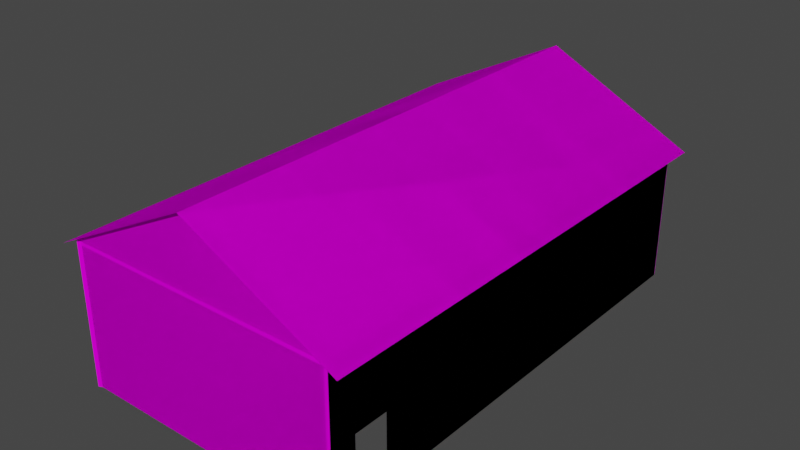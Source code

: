 # Source: Large_Shed_A.blend  (saved by Blender 2.90.8; exported with 4.5.12 LTS)
import bpy
from mathutils import Matrix  # noqa: F401  (used for matrix-valued properties, if any)

bpy.ops.wm.read_factory_settings(use_empty=True)
scene = bpy.context.scene
scene.name = 'Scene'

# ---- collections
col_collection = bpy.data.collections.new('Collection'); scene.collection.children.link(col_collection)

# ---- images (referenced by path relative to the original .blend; pixels are not part of the script)
import os
ASSET_DIR = os.environ.get("B2B_ASSET_DIR", "")  # directory of the original .blend (textures are referenced by path, not embedded)
HERE = os.path.dirname(os.path.abspath(__file__))  # packed textures are extracted next to this script under _unpacked/

def load_image(name, relpath, width, height, colorspace="sRGB"):
    """Load a texture the original file referenced (path relative to the .blend, or extracted next to this script)."""
    p = next((c for c in (os.path.join(HERE, relpath), os.path.join(ASSET_DIR, relpath)) if relpath and os.path.exists(c)), "")
    if p:
        img = bpy.data.images.load(p, check_existing=True)
        img.name = name
    else:  # same state as the original file: an image datablock whose file is absent (Cycles renders it pink)
        img = bpy.data.images.new(name, width, height)
        img.source = "FILE"
        img.filepath = "//" + (relpath or name)
    img.colorspace_settings.name = colorspace
    return img
img_color_a05_003_base_color = load_image('Color_A05.003 Base Color', 'Shed Frame Texture.png', 1024, 1024, 'sRGB')
img_color_a08_003_base_color = load_image('Color_A08.003 Base Color', 'Shed Corrugated Texture.png', 1024, 1024, 'sRGB')

# ---- materials (node trees are filled in below, after node groups)
mat_color_a05_003 = bpy.data.materials.new('Color_A05.003')
mat_color_a05_003.use_transparent_shadow = False
mat_color_a05_003.diffuse_color = (1.0, 0.0, 0.0, 1.0)
mat_color_a08_003 = bpy.data.materials.new('Color_A08.003')
mat_color_a08_003.use_transparent_shadow = False
mat_color_a08_003.diffuse_color = (0.4, 0.0, 0.0, 1.0)

# ---- material node trees
mat_color_a05_003.use_nodes = True; mat_color_a05_003.node_tree.nodes.clear()
_N = mat_color_a05_003.node_tree.nodes; _L = mat_color_a05_003.node_tree.links
n0 = _N.new('ShaderNodeBsdfPrincipled'); n0.name = 'Principled BSDF'; n0.location = (0, 300)
n0.distribution = 'GGX'
n0.subsurface_method = 'BURLEY'
n0.inputs[2].default_value = 1.0
n0.inputs[3].default_value = 1.45
n0.inputs[13].default_value = 0.0
n0.inputs[27].default_value = (0.0, 0.0, 0.0, 1.0)
n0.inputs[28].default_value = 1.0
n1 = _N.new('ShaderNodeOutputMaterial'); n1.name = 'Material Output'; n1.location = (300, 300)
n2 = _N.new('ShaderNodeTexImage'); n2.name = 'Image Texture'; n2.location = (-290, 280)
n2.image = img_color_a05_003_base_color
_L.new(n0.outputs[0], n1.inputs[0])
_L.new(n2.outputs[0], n0.inputs[0])
n1.is_active_output = True
mat_color_a08_003.use_nodes = True; mat_color_a08_003.node_tree.nodes.clear()
_N = mat_color_a08_003.node_tree.nodes; _L = mat_color_a08_003.node_tree.links
n0 = _N.new('ShaderNodeBsdfPrincipled'); n0.name = 'Principled BSDF'; n0.location = (0, 300)
n0.distribution = 'GGX'
n0.subsurface_method = 'BURLEY'
n0.inputs[2].default_value = 1.0
n0.inputs[3].default_value = 1.45
n0.inputs[13].default_value = 0.0
n0.inputs[27].default_value = (0.0, 0.0, 0.0, 1.0)
n0.inputs[28].default_value = 1.0
n1 = _N.new('ShaderNodeOutputMaterial'); n1.name = 'Material Output'; n1.location = (300, 300)
n2 = _N.new('ShaderNodeTexImage'); n2.name = 'Image Texture'; n2.location = (-290, 280)
n2.image = img_color_a08_003_base_color
_L.new(n0.outputs[0], n1.inputs[0])
_L.new(n2.outputs[0], n0.inputs[0])
n1.is_active_output = True

# ---- world
world_world = bpy.data.worlds.new('World'); scene.world = world_world
world_world.use_nodes = True; world_world.node_tree.nodes.clear()
_N = world_world.node_tree.nodes; _L = world_world.node_tree.links
n0 = _N.new('ShaderNodeOutputWorld'); n0.name = 'World Output'; n0.location = (300, 300)
n1 = _N.new('ShaderNodeBackground'); n1.name = 'Background'; n1.location = (10, 300)
n1.inputs[0].default_value = (0.05088, 0.05088, 0.05088, 1.0)
_L.new(n1.outputs[0], n0.inputs[0])
n0.is_active_output = True
world_world.color = (0.05088, 0.05088, 0.05088)
world_world.use_sun_shadow = False
world_world.sun_shadow_jitter_overblur = 0.0

# ---- meshes
me_id4_003 = bpy.data.meshes.new('ID4.003')
me_id4_003.from_pydata([(-8.663e-15, 6.088, 7.003), (4.0, 4.2, 7.003), (-8.663e-15, 6.2, 7.05), (-3.9, 4.138, 7.003), (-4.0, 4.2, 7.05), (3.9, 4.138, 7.003), (3.9, 4.138, 6.903), (-8.663e-15, 6.2, 6.903), (-8.663e-15, 6.088, 6.903), (4.0, 4.2, 6.903), (-3.9, 4.138, 6.903), (4.0, 1.975e-06, 7.003), (-3.9, 1.975e-06, 7.003), (-3.9, 4.038, 7.003), (-4.0, 1.977e-06, 7.05), (3.9, 4.038, 6.903), (3.9, 1.959e-06, 6.903), (4.0, 1.959e-06, 6.903), (-4.0, 4.2, 6.903), (3.9, 4.038, 7.003), (3.9, 1.975e-06, 7.003), (-3.9, 4.038, 6.903), (-4.0, 1.961e-06, 6.95), (-3.9, 1.959e-06, 6.903), (-8.663e-15, 6.088, 4.05), (4.0, 4.2, 4.05), (-8.663e-15, 6.2, 4.05), (-3.9, 4.138, 4.05), (-4.0, 4.2, 4.05), (3.9, 4.138, 4.05), (3.9, 4.138, 3.95), (-8.663e-15, 6.2, 3.95), (-8.663e-15, 6.088, 3.95), (4.0, 4.2, 3.95), (-3.9, 4.138, 3.95), (4.0, 1.488e-06, 4.05), (-3.9, 1.488e-06, 4.05), (-3.9, 4.038, 4.05), (-4.0, 1.488e-06, 4.05), (3.9, 4.038, 3.95), (3.9, 1.472e-06, 3.95), (4.0, 1.472e-06, 3.95), (-4.0, 4.2, 3.95), (3.9, 4.038, 4.05), (3.9, 1.488e-06, 4.05), (-3.9, 4.038, 3.95), (-4.0, 1.472e-06, 3.95), (-3.9, 1.472e-06, 3.95), (-8.663e-15, 6.088, 1.05), (4.0, 4.2, 1.05), (-8.663e-15, 6.2, 1.05), (-3.9, 4.138, 1.05), (-4.0, 4.2, 1.05), (3.9, 4.138, 1.05), (3.9, 4.138, 0.95), (-8.663e-15, 6.2, 0.95), (-8.663e-15, 6.088, 0.95), (4.0, 4.2, 0.95), (-3.9, 4.138, 0.95), (4.0, 9.996e-07, 1.05), (-3.9, 9.996e-07, 1.05), (-3.9, 4.038, 1.05), (-4.0, 9.996e-07, 1.05), (3.9, 4.038, 0.95), (3.9, 9.833e-07, 0.95), (4.0, 9.833e-07, 0.95), (-4.0, 4.2, 0.95), (3.9, 4.038, 1.05), (3.9, 9.996e-07, 1.05), (-3.9, 4.038, 0.95), (-4.0, 9.833e-07, 0.95), (-3.9, 9.833e-07, 0.95), (-8.663e-15, 6.088, -0.95), (4.0, 4.2, -0.95), (-8.663e-15, 6.2, -0.95), (-3.9, 4.138, -0.95), (-4.0, 4.2, -0.95), (3.9, 4.138, -0.95), (3.9, 4.138, -1.05), (-8.663e-15, 6.2, -1.05), (-8.663e-15, 6.088, -1.05), (4.0, 4.2, -1.05), (-3.9, 4.138, -1.05), (4.0, 6.737e-07, -0.95), (-3.9, 6.737e-07, -0.95), (-3.9, 4.038, -0.95), (-4.0, 6.737e-07, -0.95), (3.9, 4.038, -1.05), (3.9, 6.574e-07, -1.05), (4.0, 6.574e-07, -1.05), (-4.0, 4.2, -1.05), (3.9, 4.038, -0.95), (3.9, 6.737e-07, -0.95), (-3.9, 4.038, -1.05), (-4.0, 6.574e-07, -1.05), (-3.9, 6.574e-07, -1.05), (-8.663e-15, 6.088, -3.95), (4.0, 4.2, -3.95), (-8.663e-15, 6.2, -3.95), (-3.9, 4.138, -3.95), (-4.0, 4.2, -3.95), (3.9, 4.138, -3.95), (3.9, 4.138, -4.05), (-8.663e-15, 6.2, -4.05), (-8.663e-15, 6.088, -4.05), (4.0, 4.2, -4.05), (-3.9, 4.138, -4.05), (4.0, 1.85e-07, -3.95), (-3.9, 1.85e-07, -3.95), (-3.9, 4.038, -3.95), (-4.0, 1.85e-07, -3.95), (3.9, 4.038, -4.05), (3.9, 1.687e-07, -4.05), (4.0, 1.687e-07, -4.05), (-4.0, 4.2, -4.05), (3.9, 4.038, -3.95), (3.9, 1.85e-07, -3.95), (-3.9, 4.038, -4.05), (-4.0, 1.687e-07, -4.05), (-3.9, 1.687e-07, -4.05), (-8.663e-15, 6.088, -6.906), (4.0, 4.2, -6.906), (-8.663e-15, 6.2, -6.906), (-3.9, 4.138, -6.906), (-4.0, 4.2, -6.906), (3.9, 4.138, -6.906), (3.9, 4.138, -7.006), (-8.663e-15, 6.2, -7.006), (-8.663e-15, 6.088, -7.006), (4.0, 4.2, -7.006), (-3.9, 4.138, -7.006), (4.0, -3.019e-07, -6.906), (-3.9, -3.019e-07, -6.906), (-3.9, 4.038, -6.906), (-4.0, -3.019e-07, -6.906), (3.9, 4.038, -7.006), (3.9, -3.182e-07, -7.006), (4.0, -3.182e-07, -7.006), (-4.0, 4.2, -7.006), (3.9, 4.038, -6.906), (3.9, -3.019e-07, -6.906), (-3.9, 4.038, -7.006), (-4.0, -3.182e-07, -7.006), (-3.9, -3.182e-07, -7.006)], [], [(0, 8, 6, 5), (5, 1, 2, 4, 3, 0), (3, 5, 6, 10), (7, 9, 6, 8), (0, 3, 10, 8), (19, 20, 11, 1, 5), (14, 12, 13, 3, 4), (19, 5, 3, 13), (21, 10, 6, 15), (16, 15, 6, 9, 17), (18, 7, 8, 10), (20, 19, 15, 16), (13, 12, 23, 21), (13, 21, 15, 19), (23, 22, 18, 10, 21), (24, 32, 30, 29), (29, 25, 26, 28, 27, 24), (27, 29, 30, 34), (31, 33, 30, 32), (24, 27, 34, 32), (43, 44, 35, 25, 29), (38, 36, 37, 27, 28), (43, 29, 27, 37), (45, 34, 30, 39), (40, 39, 30, 33, 41), (42, 31, 32, 34), (44, 43, 39, 40), (37, 36, 47, 45), (37, 45, 39, 43), (47, 46, 42, 34, 45), (48, 56, 54, 53), (53, 49, 50, 52, 51, 48), (51, 53, 54, 58), (55, 57, 54, 56), (48, 51, 58, 56), (67, 68, 59, 49, 53), (62, 60, 61, 51, 52), (67, 53, 51, 61), (69, 58, 54, 63), (64, 63, 54, 57, 65), (66, 55, 56, 58), (68, 67, 63, 64), (61, 60, 71, 69), (61, 69, 63, 67), (71, 70, 66, 58, 69), (72, 80, 78, 77), (77, 73, 74, 76, 75, 72), (75, 77, 78, 82), (79, 81, 78, 80), (72, 75, 82, 80), (91, 92, 83, 73, 77), (86, 84, 85, 75, 76), (91, 77, 75, 85), (93, 82, 78, 87), (88, 87, 78, 81, 89), (90, 79, 80, 82), (92, 91, 87, 88), (85, 84, 95, 93), (85, 93, 87, 91), (95, 94, 90, 82, 93), (96, 104, 102, 101), (101, 97, 98, 100, 99, 96), (99, 101, 102, 106), (103, 105, 102, 104), (96, 99, 106, 104), (115, 116, 107, 97, 101), (110, 108, 109, 99, 100), (115, 101, 99, 109), (117, 106, 102, 111), (112, 111, 102, 105, 113), (114, 103, 104, 106), (116, 115, 111, 112), (109, 108, 119, 117), (109, 117, 111, 115), (119, 118, 114, 106, 117), (120, 128, 126, 125), (125, 121, 122, 124, 123, 120), (123, 125, 126, 130), (127, 129, 126, 128), (120, 123, 130, 128), (139, 140, 131, 121, 125), (134, 132, 133, 123, 124), (139, 125, 123, 133), (141, 130, 126, 135), (136, 135, 126, 129, 137), (138, 127, 128, 130), (140, 139, 135, 136), (133, 132, 143, 141), (133, 141, 135, 139), (143, 142, 138, 130, 141)])
_uv = me_id4_003.uv_layers.new(name='UVMap')
_uv.uv.foreach_set('vector', [2.511, 2.173, 2.552, 2.173, 2.552, 0.4193, 2.511, 0.4193, 1.602, -1.295, 1.626, -1.335, 2.431, 0.2743, 1.626, 1.883, 1.602, 1.843, 2.386, 0.2743, 2.431, 1.803, 2.431, -1.335, 2.471, -1.335, 2.471, 1.803, -1.592, 0.2743, -0.7873, -1.335, -0.7625, -1.295, -1.547, 0.2743, 2.552, -1.335, 2.552, 0.4193, 2.511, 0.4193, 2.511, -1.335, 1.561, -1.295, 0.4195, -1.295, 0.4195, -1.335, 1.626, -1.335, 1.602, -1.295, 0.4195, 1.883, 0.4195, 1.843, 1.561, 1.843, 1.602, 1.843, 1.626, 1.883, 1.561, -1.295, 1.602, -1.295, 1.602, 1.843, 1.561, 1.843, -0.7222, 1.843, -0.7625, 1.843, -0.7625, -1.295, -0.7222, -1.295, 0.4195, -1.295, -0.7222, -1.295, -0.7625, -1.295, -0.7873, -1.335, 0.4195, -1.335, -0.7873, 1.883, -1.592, 0.2743, -1.547, 0.2743, -0.7625, 1.843, 2.552, -0.1931, 2.552, -1.335, 2.592, -1.335, 2.592, -0.1931, 2.552, 0.9487, 2.552, -0.1931, 2.592, -0.1931, 2.592, 0.9487, 2.471, 1.803, 2.511, 1.803, 2.511, -1.335, 2.471, -1.335, 0.4195, 1.843, 0.4195, 1.883, -0.7873, 1.883, -0.7625, 1.843, -0.7222, 1.843, 2.511, 2.173, 2.552, 2.173, 2.552, 0.4193, 2.511, 0.4193, 1.602, -1.295, 1.626, -1.335, 2.431, 0.2743, 1.626, 1.883, 1.602, 1.843, 2.386, 0.2743, 2.431, 1.803, 2.431, -1.335, 2.471, -1.335, 2.471, 1.803, -1.592, 0.2743, -0.7873, -1.335, -0.7625, -1.295, -1.547, 0.2743, 2.552, -1.335, 2.552, 0.4193, 2.511, 0.4193, 2.511, -1.335, 1.561, -1.295, 0.4195, -1.295, 0.4195, -1.335, 1.626, -1.335, 1.602, -1.295, 0.4195, 1.883, 0.4195, 1.843, 1.561, 1.843, 1.602, 1.843, 1.626, 1.883, 1.561, -1.295, 1.602, -1.295, 1.602, 1.843, 1.561, 1.843, -0.7222, 1.843, -0.7625, 1.843, -0.7625, -1.295, -0.7222, -1.295, 0.4195, -1.295, -0.7222, -1.295, -0.7625, -1.295, -0.7873, -1.335, 0.4195, -1.335, -0.7873, 1.883, -1.592, 0.2743, -1.547, 0.2743, -0.7625, 1.843, 2.552, -0.1931, 2.552, -1.335, 2.592, -1.335, 2.592, -0.1931, 2.552, 0.9487, 2.552, -0.1931, 2.592, -0.1931, 2.592, 0.9487, 2.471, 1.803, 2.511, 1.803, 2.511, -1.335, 2.471, -1.335, 0.4195, 1.843, 0.4195, 1.883, -0.7873, 1.883, -0.7625, 1.843, -0.7222, 1.843, 2.511, 2.173, 2.552, 2.173, 2.552, 0.4193, 2.511, 0.4193, 1.602, -1.295, 1.626, -1.335, 2.431, 0.2743, 1.626, 1.883, 1.602, 1.843, 2.386, 0.2743, 2.431, 1.803, 2.431, -1.335, 2.471, -1.335, 2.471, 1.803, -1.592, 0.2743, -0.7873, -1.335, -0.7625, -1.295, -1.547, 0.2743, 2.552, -1.335, 2.552, 0.4193, 2.511, 0.4193, 2.511, -1.335, 1.561, -1.295, 0.4195, -1.295, 0.4195, -1.335, 1.626, -1.335, 1.602, -1.295, 0.4195, 1.883, 0.4195, 1.843, 1.561, 1.843, 1.602, 1.843, 1.626, 1.883, 1.561, -1.295, 1.602, -1.295, 1.602, 1.843, 1.561, 1.843, -0.7222, 1.843, -0.7625, 1.843, -0.7625, -1.295, -0.7222, -1.295, 0.4195, -1.295, -0.7222, -1.295, -0.7625, -1.295, -0.7873, -1.335, 0.4195, -1.335, -0.7873, 1.883, -1.592, 0.2743, -1.547, 0.2743, -0.7625, 1.843, 2.552, -0.1931, 2.552, -1.335, 2.592, -1.335, 2.592, -0.1931, 2.552, 0.9487, 2.552, -0.1931, 2.592, -0.1931, 2.592, 0.9487, 2.471, 1.803, 2.511, 1.803, 2.511, -1.335, 2.471, -1.335, 0.4195, 1.843, 0.4195, 1.883, -0.7873, 1.883, -0.7625, 1.843, -0.7222, 1.843, 2.511, 2.173, 2.552, 2.173, 2.552, 0.4193, 2.511, 0.4193, 1.602, -1.295, 1.626, -1.335, 2.431, 0.2743, 1.626, 1.883, 1.602, 1.843, 2.386, 0.2743, 2.431, 1.803, 2.431, -1.335, 2.471, -1.335, 2.471, 1.803, -1.592, 0.2743, -0.7873, -1.335, -0.7625, -1.295, -1.547, 0.2743, 2.552, -1.335, 2.552, 0.4193, 2.511, 0.4193, 2.511, -1.335, 1.561, -1.295, 0.4195, -1.295, 0.4195, -1.335, 1.626, -1.335, 1.602, -1.295, 0.4195, 1.883, 0.4195, 1.843, 1.561, 1.843, 1.602, 1.843, 1.626, 1.883, 1.561, -1.295, 1.602, -1.295, 1.602, 1.843, 1.561, 1.843, -0.7222, 1.843, -0.7625, 1.843, -0.7625, -1.295, -0.7222, -1.295, 0.4195, -1.295, -0.7222, -1.295, -0.7625, -1.295, -0.7873, -1.335, 0.4195, -1.335, -0.7873, 1.883, -1.592, 0.2743, -1.547, 0.2743, -0.7625, 1.843, 2.552, -0.1931, 2.552, -1.335, 2.592, -1.335, 2.592, -0.1931, 2.552, 0.9487, 2.552, -0.1931, 2.592, -0.1931, 2.592, 0.9487, 2.471, 1.803, 2.511, 1.803, 2.511, -1.335, 2.471, -1.335, 0.4195, 1.843, 0.4195, 1.883, -0.7873, 1.883, -0.7625, 1.843, -0.7222, 1.843, 2.511, 2.173, 2.552, 2.173, 2.552, 0.4193, 2.511, 0.4193, 1.602, -1.295, 1.626, -1.335, 2.431, 0.2743, 1.626, 1.883, 1.602, 1.843, 2.386, 0.2743, 2.431, 1.803, 2.431, -1.335, 2.471, -1.335, 2.471, 1.803, -1.592, 0.2743, -0.7873, -1.335, -0.7625, -1.295, -1.547, 0.2743, 2.552, -1.335, 2.552, 0.4193, 2.511, 0.4193, 2.511, -1.335, 1.561, -1.295, 0.4195, -1.295, 0.4195, -1.335, 1.626, -1.335, 1.602, -1.295, 0.4195, 1.883, 0.4195, 1.843, 1.561, 1.843, 1.602, 1.843, 1.626, 1.883, 1.561, -1.295, 1.602, -1.295, 1.602, 1.843, 1.561, 1.843, -0.7222, 1.843, -0.7625, 1.843, -0.7625, -1.295, -0.7222, -1.295, 0.4195, -1.295, -0.7222, -1.295, -0.7625, -1.295, -0.7873, -1.335, 0.4195, -1.335, -0.7873, 1.883, -1.592, 0.2743, -1.547, 0.2743, -0.7625, 1.843, 2.552, -0.1931, 2.552, -1.335, 2.592, -1.335, 2.592, -0.1931, 2.552, 0.9487, 2.552, -0.1931, 2.592, -0.1931, 2.592, 0.9487, 2.471, 1.803, 2.511, 1.803, 2.511, -1.335, 2.471, -1.335, 0.4195, 1.843, 0.4195, 1.883, -0.7873, 1.883, -0.7625, 1.843, -0.7222, 1.843, 2.511, 2.173, 2.552, 2.173, 2.552, 0.4193, 2.511, 0.4193, 1.602, -1.295, 1.626, -1.335, 2.431, 0.2743, 1.626, 1.883, 1.602, 1.843, 2.386, 0.2743, 2.431, 1.803, 2.431, -1.335, 2.471, -1.335, 2.471, 1.803, -1.592, 0.2743, -0.7873, -1.335, -0.7625, -1.295, -1.547, 0.2743, 2.552, -1.335, 2.552, 0.4193, 2.511, 0.4193, 2.511, -1.335, 1.561, -1.295, 0.4195, -1.295, 0.4195, -1.335, 1.626, -1.335, 1.602, -1.295, 0.4195, 1.883, 0.4195, 1.843, 1.561, 1.843, 1.602, 1.843, 1.626, 1.883, 1.561, -1.295, 1.602, -1.295, 1.602, 1.843, 1.561, 1.843, -0.7222, 1.843, -0.7625, 1.843, -0.7625, -1.295, -0.7222, -1.295, 0.4195, -1.295, -0.7222, -1.295, -0.7625, -1.295, -0.7873, -1.335, 0.4195, -1.335, -0.7873, 1.883, -1.592, 0.2743, -1.547, 0.2743, -0.7625, 1.843, 2.552, -0.1931, 2.552, -1.335, 2.592, -1.335, 2.592, -0.1931, 2.552, 0.9487, 2.552, -0.1931, 2.592, -0.1931, 2.592, 0.9487, 2.471, 1.803, 2.511, 1.803, 2.511, -1.335, 2.471, -1.335, 0.4195, 1.843, 0.4195, 1.883, -0.7873, 1.883, -0.7625, 1.843, -0.7222, 1.843])
me_id4_003.materials.append(mat_color_a05_003)
me_id4_003.use_remesh_fix_poles = True
me_id4_003.use_remesh_preserve_attributes = False
me_id4_003.use_mirror_vertex_groups = False
me_id4_003.update()
me_id21_003 = bpy.data.meshes.new('ID21.003')
me_id21_003.from_pydata([(4.4, 4.001, -7.161), (4.4, 4.001, 7.161), (-4.4, 4.001, 7.161), (0.0, 6.201, -7.161), (-4.4, 4.001, -7.161), (0.0, 6.201, 7.161), (0.0, 6.2, -7.0), (4.0, 4.2, -7.0), (4.0, -1.14e-06, -7.0), (-1.5, -1.14e-06, -7.0), (-1.5, 4.1, -7.0), (1.5, 4.1, -7.0), (1.5, -1.14e-06, -7.0), (-4.0, -1.14e-06, -7.0), (-4.0, 1.14e-06, 7.0), (-4.0, 4.2, 7.0), (-4.0, 4.2, -7.0), (-4.0, 8.146e-08, 0.5), (-4.0, 2.0, 0.5), (-4.0, 2.0, -0.5), (-4.0, -8.146e-08, -0.5), (4.0, 1.14e-06, 7.0), (4.0, 1.018e-06, 6.249), (4.0, 2.0, 5.249), (4.0, 8.552e-07, 5.249), (4.0, 4.2, 7.0), (4.0, 2.0, 6.249), (0.0, 6.2, 7.0), (4.4, 4.001, -7.161), (4.4, 4.001, 7.161), (-4.4, 4.001, 7.161), (0.0, 6.201, -7.161), (-4.4, 4.001, -7.161), (0.0, 6.201, 7.161), (0.0, 6.2, -7.0), (4.0, 4.2, -7.0), (4.0, -1.14e-06, -7.0), (-1.5, -1.14e-06, -7.0), (-1.5, 4.1, -7.0), (1.5, 4.1, -7.0), (1.5, -1.14e-06, -7.0), (-4.0, -1.14e-06, -7.0), (-4.0, 1.14e-06, 7.0), (-4.0, 4.2, 7.0), (-4.0, 4.2, -7.0), (-4.0, 8.146e-08, 0.5), (-4.0, 2.0, 0.5), (-4.0, 2.0, -0.5), (-4.0, -8.146e-08, -0.5), (4.0, 1.14e-06, 7.0), (4.0, 1.018e-06, 6.249), (4.0, 2.0, 5.249), (4.0, 8.552e-07, 5.249), (4.0, 4.2, 7.0), (4.0, 2.0, 6.249), (0.0, 6.2, 7.0)], [], [(5, 1, 0, 3), (2, 5, 3, 4), (6, 7, 16), (13, 16, 7, 8, 12, 11, 10, 9), (13, 20, 19, 18, 17, 14, 15, 16), (21, 22, 26, 23, 24, 8, 7, 25), (21, 25, 15, 14), (27, 15, 25), (33, 31, 28, 29), (30, 32, 31, 33), (34, 44, 35), (41, 37, 38, 39, 40, 36, 35, 44), (41, 44, 43, 42, 45, 46, 47, 48), (49, 53, 35, 36, 52, 51, 54, 50), (49, 42, 43, 53), (55, 53, 43)])
_uv = me_id21_003.uv_layers.new(name='UVMap')
_uv.uv.foreach_set('vector', [-1.25, 1.953, -1.25, 1.016, 3.062, 1.016, 3.062, 1.953, 3.062, 1.016, 3.062, 1.953, -1.25, 1.953, -1.25, 1.016, 0.2656, 0.2969, -0.9375, 0.9062, 1.469, 0.9062, 1.469, 0.0, 1.469, 0.9062, -0.9375, 0.9062, -0.9375, 0.0, -0.1875, 0.0, -0.1875, 0.875, 0.7188, 0.875, 0.7188, 0.0, -1.25, 0.007812, 0.7109, 0.007812, 0.7109, 0.4688, 1.016, 0.4688, 1.016, 0.007812, 2.969, 0.007812, 2.969, 0.9922, -1.25, 0.9922, -1.25, 0.0, -1.023, 0.0, -1.023, 0.4531, -0.7188, 0.4531, -0.7188, 0.0, 2.969, 0.0, 2.969, 0.9922, -1.25, 0.9922, 3.883, -0.007812, 3.883, 0.8984, 1.469, 0.8984, 1.469, -0.007812, 2.68, 0.2891, 1.469, 0.8984, 3.883, 0.8984, -1.25, 1.953, 3.062, 1.953, 3.062, 1.016, -1.25, 1.016, 3.062, 1.016, -1.25, 1.016, -1.25, 1.953, 3.062, 1.953, 0.2656, 0.2969, 1.469, 0.9062, -0.9375, 0.9062, 1.469, 0.0, 0.7188, 0.0, 0.7188, 0.875, -0.1875, 0.875, -0.1875, 0.0, -0.9375, 0.0, -0.9375, 0.9062, 1.469, 0.9062, -1.25, 0.007812, -1.25, 0.9922, 2.969, 0.9922, 2.969, 0.007812, 1.016, 0.007812, 1.016, 0.4688, 0.7109, 0.4688, 0.7109, 0.007812, -1.25, 0.0, -1.25, 0.9922, 2.969, 0.9922, 2.969, 0.0, -0.7188, 0.0, -0.7188, 0.4531, -1.023, 0.4531, -1.023, 0.0, 3.883, -0.007812, 1.469, -0.007812, 1.469, 0.8984, 3.883, 0.8984, 2.68, 0.2891, 3.883, 0.8984, 1.469, 0.8984])
me_id21_003.materials.append(mat_color_a08_003)
me_id21_003.use_remesh_fix_poles = True
me_id21_003.use_remesh_preserve_attributes = False
me_id21_003.use_mirror_vertex_groups = False
me_id21_003.update()

# ---- objects
ob_sketchup = bpy.data.objects.new('SketchUp', None)
ob_shed_a_frame = bpy.data.objects.new('Shed A Frame', me_id4_003)
ob_shed_a = bpy.data.objects.new('Shed A', me_id21_003)

# ---- transforms, parenting, visibility, modifiers, constraints
ob_sketchup.location = (0.0, 0.0, 0.0)
ob_sketchup.rotation_euler = (1.571, 0.0, 0.0)
ob_sketchup.lineart.crease_threshold = 0.0
ob_shed_a_frame.parent = ob_sketchup
ob_shed_a_frame.location = (0.0, 0.0, 0.0)
ob_shed_a_frame.lineart.crease_threshold = 0.0
ob_shed_a.parent = ob_sketchup
ob_shed_a.location = (0.0, 0.0, 0.0)
ob_shed_a.lineart.crease_threshold = 0.0

# ---- collection membership
col_collection.objects.link(ob_sketchup)
col_collection.objects.link(ob_shed_a_frame)
col_collection.objects.link(ob_shed_a)

# ---- scene / render settings (as saved in the file)
scene.frame_start = 1; scene.frame_end = 250; scene.frame_set(1)
scene.render.engine = 'BLENDER_EEVEE_NEXT'
scene.cycles.use_denoising = False
scene.cycles.samples = 128
scene.cycles.sampling_pattern = 'TABULATED_SOBOL'
scene.cycles.use_adaptive_sampling = False
scene.cycles.use_light_tree = False
scene.view_settings.view_transform = 'Filmic'
bpy.context.view_layer.update()

# ---- added for rendering (the .blend has no active camera and no usable light): camera, sun
cam_auto = bpy.data.cameras.new('AutoCamera')
cam_auto.lens = 50.0
cam_auto.sensor_width = 36.0
cam_auto.clip_end = 1000.0
ob_auto_camera = bpy.data.objects.new('AutoCamera', cam_auto)
scene.collection.objects.link(ob_auto_camera)
ob_auto_camera.location = (16.5771, -19.8925, 16.3622)
ob_auto_camera.rotation_euler = (1.09748, -7.21219e-08, 0.694738)
scene.camera = ob_auto_camera
light_auto_sun = bpy.data.lights.new('AutoSun', 'SUN')
light_auto_sun.energy = 3.0
light_auto_sun.angle = 0.0523599
ob_auto_sun = bpy.data.objects.new('AutoSun', light_auto_sun)
scene.collection.objects.link(ob_auto_sun)
ob_auto_sun.rotation_euler = (0.872665, 0.174533, 0.523599)
bpy.context.view_layer.update()
